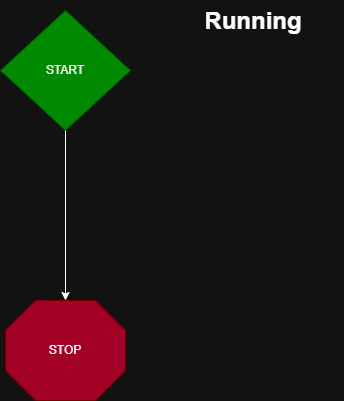

The diagram above was exported from draw.io. Its source (the exported page's mxGraphModel, read from the mxfile embedded in the PNG):
<mxGraphModel dx="468" dy="1192" grid="1" gridSize="10" guides="1" tooltips="1" connect="1" arrows="1" fold="1" page="1" pageScale="1" pageWidth="827" pageHeight="1169" math="0" shadow="0">
  <root>
    <mxCell id="0" />
    <mxCell id="1" parent="0" />
    <mxCell id="20lDq9K5DGZyT7bn8QUi-11" value="&lt;h1 style=&quot;margin-top: 0px;&quot;&gt;Running&lt;/h1&gt;" style="text;html=1;whiteSpace=wrap;overflow=hidden;rounded=0;align=center;" parent="1" vertex="1">
      <mxGeometry x="253" y="30" width="180" height="120" as="geometry" />
    </mxCell>
    <mxCell id="fKosLr60jIBo-hfl8g3Y-3" value="STOP" style="whiteSpace=wrap;html=1;shape=mxgraph.basic.octagon2;align=center;verticalAlign=middle;dx=15;fillColor=#a20025;fontColor=#ffffff;strokeColor=#6F0000;" parent="1" vertex="1">
      <mxGeometry x="95" y="330" width="120" height="100" as="geometry" />
    </mxCell>
    <mxCell id="fKosLr60jIBo-hfl8g3Y-8" value="START" style="rhombus;whiteSpace=wrap;html=1;fillColor=#008a00;fontColor=#ffffff;strokeColor=#005700;" parent="1" vertex="1">
      <mxGeometry x="90" y="40" width="130" height="120" as="geometry" />
    </mxCell>
    <mxCell id="fKosLr60jIBo-hfl8g3Y-9" style="edgeStyle=orthogonalEdgeStyle;rounded=0;orthogonalLoop=1;jettySize=auto;html=1;entryX=0.5;entryY=0;entryDx=0;entryDy=0;entryPerimeter=0;" parent="1" source="fKosLr60jIBo-hfl8g3Y-8" target="fKosLr60jIBo-hfl8g3Y-3" edge="1">
      <mxGeometry relative="1" as="geometry" />
    </mxCell>
  </root>
</mxGraphModel>